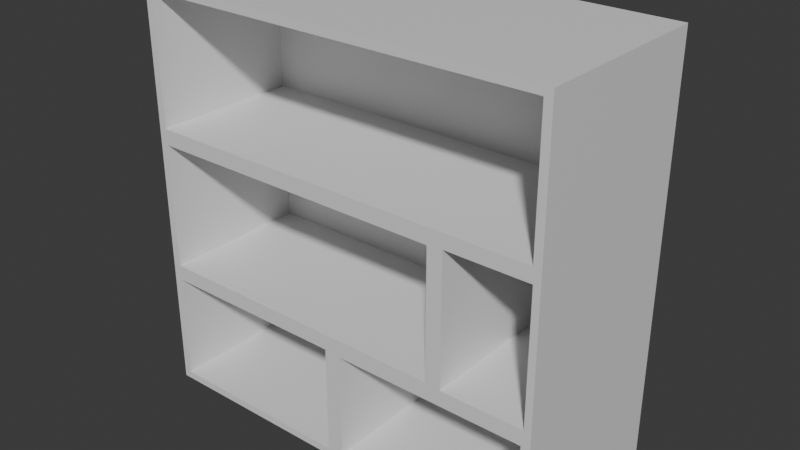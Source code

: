 # Source: Vitrina2.blend  (saved by Blender 4.2.66; exported with 4.5.12 LTS)
import bpy
from mathutils import Matrix  # noqa: F401  (used for matrix-valued properties, if any)

bpy.ops.wm.read_factory_settings(use_empty=True)
scene = bpy.context.scene
scene.name = 'Scene'

# ---- collections
col_collection = bpy.data.collections.new('Collection'); scene.collection.children.link(col_collection)

# ---- materials (node trees are filled in below, after node groups)
mat_material = bpy.data.materials.new('Material')
mat_material.alpha_threshold = 0.0
mat_material.use_transparent_shadow = False
mat_material.roughness = 0.5
mat_material.line_color = (0.0, 0.0, 0.0, 1.0)

# ---- material node trees
mat_material.use_nodes = True; mat_material.node_tree.nodes.clear()
_N = mat_material.node_tree.nodes; _L = mat_material.node_tree.links
n0 = _N.new('ShaderNodeOutputMaterial'); n0.name = 'Material Output'; n0.location = (300, 300)
n1 = _N.new('ShaderNodeBsdfPrincipled'); n1.name = 'Principled BSDF'; n1.location = (10, 300)
n1.inputs[3].default_value = 1.45
_L.new(n1.outputs[0], n0.inputs[0])
n0.is_active_output = True

# ---- world
world_world = bpy.data.worlds.new('World'); scene.world = world_world
world_world.use_nodes = True; world_world.node_tree.nodes.clear()
_N = world_world.node_tree.nodes; _L = world_world.node_tree.links
n0 = _N.new('ShaderNodeOutputWorld'); n0.name = 'World Output'; n0.location = (300, 300)
n1 = _N.new('ShaderNodeBackground'); n1.name = 'Background'; n1.location = (10, 300)
n1.inputs[0].default_value = (0.05088, 0.05088, 0.05088, 1.0)
_L.new(n1.outputs[0], n0.inputs[0])
n0.is_active_output = True
world_world.color = (0.05088, 0.05088, 0.05088)
world_world.use_sun_shadow = False
world_world.sun_shadow_jitter_overblur = 0.0

# ---- meshes
me_cube = bpy.data.meshes.new('Cube')
me_cube.from_pydata([(0.9574, 1.0, 0.9574), (0.9626, 1.0, -0.9626), (1.0, -1.0, 1.0), (-1.0, -19.83, 0.3969), (-0.9639, 1.0, 0.9639), (-0.9626, 1.0, -0.9626), (-1.0, -1.0, 1.0), (1.0, -19.83, -0.3015), (0.9668, 1.0, 0.3637), (1.0, -19.83, -1.0), (-1.0, -19.83, -0.3015), (-0.9603, 1.0, 0.3572), (0.0, -1.0, 1.0), (0.04258, 1.0, 0.9574), (0.0, 1.0, 0.3572), (0.9626, 1.0, -0.339), (-1.0, -19.83, -1.0), (-0.9626, 1.0, -0.339), (0.5409, -15.69, -0.339), (0.5409, 1.0, 0.9574), (0.5742, 1.0, 0.3637), (0.5409, -1.0, 1.0), (0.0, -19.83, 1.0), (-0.9626, -15.69, -0.9626), (0.5409, 1.0, -0.339), (-1.0, 1.0, -1.0), (0.9668, 1.0, -0.2683), (1.0, 1.0, -1.0), (-1.0, -19.83, 1.0), (1.0, -1.0, -1.0), (-0.9603, 1.0, -0.2618), (-1.0, -1.0, -1.0), (-0.9626, -15.69, -0.339), (0.5409, -19.83, 1.0), (0.5742, 1.0, -0.2683), (0.5013, 1.0, 0.3572), (0.9574, 1.0, 0.4395), (1.0, 1.0, -0.3015), (1.0, -1.0, 0.3969), (1.0, -1.0, -0.3015), (0.5013, 1.0, -0.2618), (1.0, -19.83, 0.3969), (0.9626, -15.69, -0.9626), (-1.0, -1.0, -0.3015), (-1.0, -1.0, 0.3969), (-0.9639, 1.0, 0.4331), (0.04258, 1.0, 0.4395), (1.0, -19.83, 1.0), (-1.0, 1.0, -0.3015), (0.9626, -15.69, -0.339), (0.5409, 1.0, 0.4395), (0.5409, 1.0, -0.3015), (0.5409, 1.0, 1.0), (1.0, 1.0, 1.0), (1.0, 1.0, 0.3969), (0.5409, 1.0, 0.3969), (-0.03614, 1.0, 0.9639), (-0.03614, 1.0, 0.4331), (-1.0, 1.0, 1.0), (-1.0, 1.0, 0.3969), (0.0, 1.0, 1.0), (0.0, 1.0, 0.3969), (0.5742, -15.69, 0.3637), (0.9668, -15.69, 0.3637), (0.9668, -15.69, -0.2683), (0.5742, -15.69, -0.2683), (-0.9603, -15.69, 0.3572), (0.0, -15.69, 0.3572), (-0.9603, -15.69, -0.2618), (0.5013, -15.69, 0.3572), (0.5013, -15.69, -0.2618), (0.5409, -15.69, 0.9574), (0.9574, -15.69, 0.9574), (0.9574, -15.69, 0.4395), (0.5409, -15.69, 0.4395), (0.04258, -15.69, 0.9574), (0.04258, -15.69, 0.4395), (-0.9639, -15.69, 0.9639), (-0.9639, -15.69, 0.4331), (-0.03614, -15.69, 0.9639), (-0.03614, -15.69, 0.4331)], [], [(60, 58, 6, 12), (44, 6, 58, 59), (43, 31, 16, 10), (54, 53, 2, 38), (40, 30, 68, 70), (37, 54, 38, 39), (43, 44, 59, 48), (24, 15, 49, 18), (34, 26, 37, 15, 24, 51), (34, 20, 62, 65), (52, 60, 12, 21), (5, 1, 27, 25), (36, 50, 74, 73), (31, 43, 48, 25), (27, 37, 39, 29), (53, 52, 21, 2), (38, 2, 47, 41), (21, 12, 22, 33), (25, 27, 29, 31), (1, 15, 37, 27), (41, 47, 33, 22, 28, 3, 10, 16, 9, 7), (17, 5, 25, 48), (78, 77, 79, 80), (65, 62, 63, 64), (44, 43, 10, 3), (46, 50, 55, 35, 14, 61), (6, 44, 3, 28), (26, 8, 54, 37), (29, 39, 7, 9), (2, 21, 33, 47), (39, 38, 41, 7), (30, 40, 51, 24, 17, 48), (12, 6, 28, 22), (57, 56, 60, 13, 46, 61), (11, 30, 48, 59), (40, 35, 55, 20, 34, 51), (76, 75, 71, 72, 73, 74), (45, 57, 61, 14, 11, 59), (0, 19, 52, 53), (36, 0, 53, 54), (19, 13, 60, 52), (4, 45, 59, 58), (56, 4, 58, 60), (14, 35, 69, 67), (31, 29, 9, 16), (50, 36, 54, 8, 20, 55), (68, 66, 67, 69, 70), (32, 18, 49, 42, 23), (46, 13, 75, 76), (20, 8, 63, 62), (13, 19, 71, 75), (8, 26, 64, 63), (45, 4, 77, 78), (35, 40, 70, 69), (1, 5, 23, 42), (50, 46, 76, 74), (15, 1, 42, 49), (11, 14, 67, 66), (4, 56, 79, 77), (26, 34, 65, 64), (57, 45, 78, 80), (17, 24, 18, 32), (5, 17, 32, 23), (30, 11, 66, 68), (19, 0, 72, 71), (56, 57, 80, 79), (0, 36, 73, 72)])
_uv = me_cube.uv_layers.new(name='UVMap')
_uv.uv.foreach_set('vector', [0.75, 0.5, 0.875, 0.5, 0.875, 0.75, 0.75, 0.75, 0.5496, 0.0, 0.625, 0.0, 0.625, 0.25, 0.5496, 0.25, 0.4623, 0.0, 0.375, 0.0, 0.375, 0.0, 0.4623, 0.0, 0.5496, 0.5, 0.625, 0.5, 0.625, 0.75, 0.5496, 0.75, 0.4673, 0.4377, 0.4673, 0.255, 0.4673, 0.255, 0.4673, 0.4377, 0.4623, 0.5, 0.5496, 0.5, 0.5496, 0.75, 0.4623, 0.75, 0.4623, 0.0, 0.5496, 0.0, 0.5496, 0.25, 0.4623, 0.25, 0.4576, 0.4426, 0.4576, 0.4953, 0.4576, 0.4953, 0.4576, 0.4426, 0.4665, 0.4468, 0.4665, 0.4958, 0.4623, 0.5, 0.4576, 0.4953, 0.4576, 0.4426, 0.4623, 0.4426, 0.4665, 0.4468, 0.5455, 0.4468, 0.5455, 0.4468, 0.4665, 0.4468, 0.6824, 0.5, 0.75, 0.5, 0.75, 0.75, 0.6824, 0.75, 0.3797, 0.2547, 0.3797, 0.4953, 0.375, 0.5, 0.375, 0.25, 0.5549, 0.4947, 0.5549, 0.4426, 0.5549, 0.4426, 0.5549, 0.4947, 0.375, 0.0, 0.4623, 0.0, 0.4623, 0.25, 0.375, 0.25, 0.375, 0.5, 0.4623, 0.5, 0.4623, 0.75, 0.375, 0.75, 0.625, 0.5, 0.6824, 0.5, 0.6824, 0.75, 0.625, 0.75, 0.5496, 0.75, 0.625, 0.75, 0.625, 0.75, 0.5496, 0.75, 0.6824, 0.75, 0.75, 0.75, 0.75, 0.75, 0.6824, 0.75, 0.125, 0.5, 0.375, 0.5, 0.375, 0.75, 0.125, 0.75, 0.3797, 0.4953, 0.4576, 0.4953, 0.4623, 0.5, 0.375, 0.5, 0.5496, 0.75, 0.625, 0.75, 0.625, 0.8074, 0.625, 0.875, 0.625, 1.0, 0.5496, 1.0, 0.4623, 1.0, 0.375, 1.0, 0.375, 0.75, 0.4623, 0.75, 0.4576, 0.2547, 0.3797, 0.2547, 0.375, 0.25, 0.4623, 0.25, 0.5541, 0.2545, 0.6205, 0.2545, 0.6205, 0.3705, 0.5541, 0.3705, 0.4665, 0.4468, 0.5455, 0.4468, 0.5455, 0.4958, 0.4665, 0.4958, 0.5496, 0.0, 0.4623, 0.0, 0.4623, 0.0, 0.5496, 0.0, 0.5549, 0.3803, 0.5549, 0.4426, 0.5496, 0.4426, 0.5447, 0.4377, 0.5447, 0.375, 0.5496, 0.375, 0.625, 0.0, 0.5496, 0.0, 0.5496, 0.0, 0.625, 0.0, 0.4665, 0.4958, 0.5455, 0.4958, 0.5496, 0.5, 0.4623, 0.5, 0.375, 0.75, 0.4623, 0.75, 0.4623, 0.75, 0.375, 0.75, 0.625, 0.75, 0.6824, 0.75, 0.6824, 0.75, 0.625, 0.75, 0.4623, 0.75, 0.5496, 0.75, 0.5496, 0.75, 0.4623, 0.75, 0.4673, 0.255, 0.4673, 0.4377, 0.4623, 0.4426, 0.4576, 0.4426, 0.4576, 0.2547, 0.4623, 0.25, 0.75, 0.75, 0.875, 0.75, 0.875, 0.75, 0.75, 0.75, 0.5541, 0.3705, 0.6205, 0.3705, 0.625, 0.375, 0.6197, 0.3803, 0.5549, 0.3803, 0.5496, 0.375, 0.5447, 0.255, 0.4673, 0.255, 0.4623, 0.25, 0.5496, 0.25, 0.4673, 0.4377, 0.5447, 0.4377, 0.5496, 0.4426, 0.5455, 0.4468, 0.4665, 0.4468, 0.4623, 0.4426, 0.5549, 0.3803, 0.6197, 0.3803, 0.6197, 0.4426, 0.6197, 0.4947, 0.5549, 0.4947, 0.5549, 0.4426, 0.5541, 0.2545, 0.5541, 0.3705, 0.5496, 0.375, 0.5447, 0.375, 0.5447, 0.255, 0.5496, 0.25, 0.6197, 0.4947, 0.6197, 0.4426, 0.625, 0.4426, 0.625, 0.5, 0.5549, 0.4947, 0.6197, 0.4947, 0.625, 0.5, 0.5496, 0.5, 0.6197, 0.4426, 0.6197, 0.3803, 0.625, 0.375, 0.625, 0.4426, 0.6205, 0.2545, 0.5541, 0.2545, 0.5496, 0.25, 0.625, 0.25, 0.6205, 0.3705, 0.6205, 0.2545, 0.625, 0.25, 0.625, 0.375, 0.5447, 0.375, 0.5447, 0.4377, 0.5447, 0.4377, 0.5447, 0.375, 0.125, 0.75, 0.375, 0.75, 0.375, 0.75, 0.125, 0.75, 0.5549, 0.4426, 0.5549, 0.4947, 0.5496, 0.5, 0.5455, 0.4958, 0.5455, 0.4468, 0.5496, 0.4426, 0.4673, 0.255, 0.5447, 0.255, 0.5447, 0.375, 0.5447, 0.4377, 0.4673, 0.4377, 0.4576, 0.2547, 0.4576, 0.4426, 0.4576, 0.4953, 0.3797, 0.4953, 0.3797, 0.2547, 0.5549, 0.3803, 0.6197, 0.3803, 0.6197, 0.3803, 0.5549, 0.3803, 0.5455, 0.4468, 0.5455, 0.4958, 0.5455, 0.4958, 0.5455, 0.4468, 0.6197, 0.3803, 0.6197, 0.4426, 0.6197, 0.4426, 0.6197, 0.3803, 0.5455, 0.4958, 0.4665, 0.4958, 0.4665, 0.4958, 0.5455, 0.4958, 0.5541, 0.2545, 0.6205, 0.2545, 0.6205, 0.2545, 0.5541, 0.2545, 0.5447, 0.4377, 0.4673, 0.4377, 0.4673, 0.4377, 0.5447, 0.4377, 0.3797, 0.4953, 0.3797, 0.2547, 0.3797, 0.2547, 0.3797, 0.4953, 0.5549, 0.4426, 0.5549, 0.3803, 0.5549, 0.3803, 0.5549, 0.4426, 0.4576, 0.4953, 0.3797, 0.4953, 0.3797, 0.4953, 0.4576, 0.4953, 0.5447, 0.255, 0.5447, 0.375, 0.5447, 0.375, 0.5447, 0.255, 0.6205, 0.2545, 0.6205, 0.3705, 0.6205, 0.3705, 0.6205, 0.2545, 0.4665, 0.4958, 0.4665, 0.4468, 0.4665, 0.4468, 0.4665, 0.4958, 0.5541, 0.3705, 0.5541, 0.2545, 0.5541, 0.2545, 0.5541, 0.3705, 0.4576, 0.2547, 0.4576, 0.4426, 0.4576, 0.4426, 0.4576, 0.2547, 0.3797, 0.2547, 0.4576, 0.2547, 0.4576, 0.2547, 0.3797, 0.2547, 0.4673, 0.255, 0.5447, 0.255, 0.5447, 0.255, 0.4673, 0.255, 0.6197, 0.4426, 0.6197, 0.4947, 0.6197, 0.4947, 0.6197, 0.4426, 0.6205, 0.3705, 0.5541, 0.3705, 0.5541, 0.3705, 0.6205, 0.3705, 0.6197, 0.4947, 0.5549, 0.4947, 0.5549, 0.4947, 0.6197, 0.4947])
me_cube.materials.append(mat_material)
me_cube.use_mirror_vertex_groups = False
me_cube.update()

# ---- objects
ob_cube = bpy.data.objects.new('Cube', me_cube)

# ---- transforms, parenting, visibility, modifiers, constraints
ob_cube.location = (0.0, 0.0, 2.742)
ob_cube.scale = (2.525, -0.1089, -2.484)
ob_cube.lock_rotations_4d = False
ob_cube.empty_display_type = 'ARROWS'
ob_cube.lineart.crease_threshold = 0.0

# ---- collection membership
col_collection.objects.link(ob_cube)

# ---- scene / render settings (as saved in the file)
scene.frame_start = 1; scene.frame_end = 250; scene.frame_set(91)
scene.render.engine = 'BLENDER_EEVEE_NEXT'
scene.cycles.sampling_pattern = 'TABULATED_SOBOL'
scene.eevee.ray_tracing_options.trace_max_roughness = 0.0
bpy.context.view_layer.update()

# ---- added for rendering (the .blend has no active camera and no usable light): camera, sun
cam_auto = bpy.data.cameras.new('AutoCamera')
cam_auto.lens = 50.0
cam_auto.sensor_width = 36.0
cam_auto.clip_end = 1000.0
ob_auto_camera = bpy.data.objects.new('AutoCamera', cam_auto)
scene.collection.objects.link(ob_auto_camera)
ob_auto_camera.location = (6.8813, -7.23274, 8.24661)
ob_auto_camera.rotation_euler = (1.09748, -7.21219e-08, 0.694738)
scene.camera = ob_auto_camera
light_auto_sun = bpy.data.lights.new('AutoSun', 'SUN')
light_auto_sun.energy = 3.0
light_auto_sun.angle = 0.0523599
ob_auto_sun = bpy.data.objects.new('AutoSun', light_auto_sun)
scene.collection.objects.link(ob_auto_sun)
ob_auto_sun.rotation_euler = (0.872665, 0.174533, 0.523599)
bpy.context.view_layer.update()

